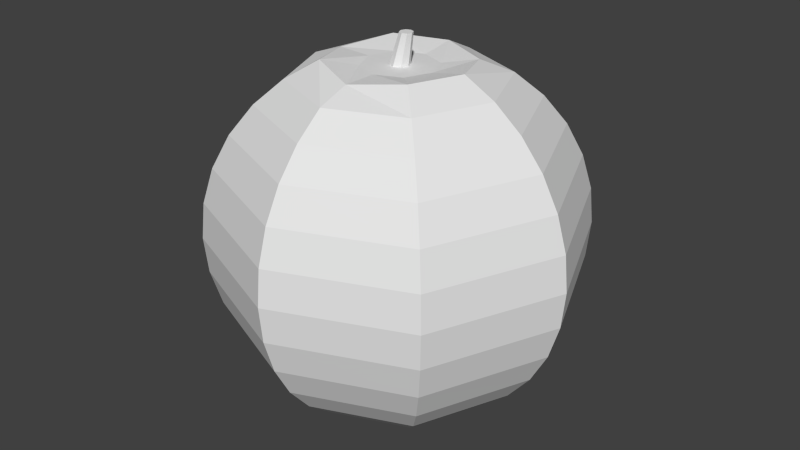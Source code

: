 # Source: Orange.blend  (saved by Blender 2.70.0; exported with 4.5.12 LTS)
import bpy
from mathutils import Matrix  # noqa: F401  (used for matrix-valued properties, if any)

bpy.ops.wm.read_factory_settings(use_empty=True)
scene = bpy.context.scene
scene.name = 'Scene'

# ---- collections
col_collection_1 = bpy.data.collections.new('Collection 1'); scene.collection.children.link(col_collection_1)

# ---- world
world_world = bpy.data.worlds.new('World'); scene.world = world_world
world_world.color = (0.05088, 0.05088, 0.05088)
world_world.use_sun_shadow = False
world_world.sun_shadow_jitter_overblur = 0.0
world_world.cycles.sampling_method = 'MANUAL'
world_world.cycles.sample_map_resolution = 256

# ---- meshes
me_sphere = bpy.data.meshes.new('Sphere')
me_sphere.from_pydata([(-0.3338, 2.185e-08, 0.5227), (-0.461, 2.185e-08, 0.4759), (-0.5724, 2.185e-08, 0.3844), (-0.6638, 2.185e-08, 0.273), (-0.7318, 2.185e-08, 0.1459), (-0.7736, 2.185e-08, 0.007928), (-0.7878, 2.185e-08, -0.1355), (-0.7736, 2.185e-08, -0.279), (-0.7318, 2.185e-08, -0.4169), (-0.6638, 2.185e-08, -0.544), (-0.5724, 2.185e-08, -0.6555), (-0.461, 2.185e-08, -0.7469), (-0.3338, 2.185e-08, -0.8149), (-0.1539, 0.1014, 0.5183), (-0.2514, 0.199, 0.5438), (-0.3413, 0.2889, 0.4759), (-0.4201, 0.3677, 0.3844), (-0.4848, 0.4323, 0.273), (-0.5328, 0.4804, 0.1459), (-0.5624, 0.5099, 0.007928), (-0.5724, 0.5199, -0.1355), (-0.5624, 0.5099, -0.279), (-0.5328, 0.4804, -0.4169), (-0.4848, 0.4323, -0.544), (-0.4201, 0.3677, -0.6555), (-0.3413, 0.2889, -0.7469), (-0.2514, 0.199, -0.8149), (-0.1539, 0.1014, -0.8567), (-0.05246, 2.185e-08, -0.8708), (-0.05246, 0.1435, 0.5183), (-0.05246, 0.2814, 0.5363), (-0.05246, 0.4085, 0.4759), (-0.05246, 0.5199, 0.3844), (-0.05246, 0.6114, 0.273), (-0.05246, 0.6793, 0.1459), (-0.05246, 0.7212, 0.007928), (-0.05246, 0.7353, -0.1355), (-0.05246, 0.7212, -0.279), (-0.05246, 0.6793, -0.4169), (-0.05246, 0.6114, -0.544), (-0.05246, 0.5199, -0.6555), (-0.05246, 0.4085, -0.7469), (-0.05246, 0.2814, -0.8149), (-0.05246, 0.1435, -0.8567), (0.04897, 0.1014, 0.5183), (0.1465, 0.199, 0.5276), (0.2364, 0.2889, 0.4759), (0.3152, 0.3677, 0.3844), (0.3799, 0.4323, 0.273), (0.4279, 0.4804, 0.1459), (0.4575, 0.5099, 0.007928), (0.4675, 0.5199, -0.1355), (0.4575, 0.5099, -0.279), (0.4279, 0.4804, -0.4169), (0.3799, 0.4323, -0.544), (0.3152, 0.3677, -0.6555), (0.2364, 0.2889, -0.7469), (0.1465, 0.199, -0.8149), (0.04897, 0.1014, -0.8567), (0.09099, -8.472e-09, 0.5183), (0.2289, -2.203e-08, 0.5438), (0.3561, -5.838e-08, 0.4759), (0.4675, -7.857e-08, 0.3844), (0.5589, -1.134e-07, 0.273), (0.6269, -1.163e-07, 0.1459), (0.6687, -1.18e-07, 0.007928), (0.6828, -1.186e-07, -0.1355), (0.6687, -1.18e-07, -0.279), (0.6269, -1.163e-07, -0.4169), (0.5589, -1.134e-07, -0.544), (0.4675, -7.857e-08, -0.6555), (0.3561, -5.838e-08, -0.7469), (0.2289, -2.203e-08, -0.8149), (0.09099, -7.243e-10, -0.8567), (0.04897, -0.1014, 0.5183), (0.1465, -0.199, 0.5438), (0.2364, -0.2889, 0.4759), (0.3152, -0.3677, 0.3844), (0.3799, -0.4323, 0.273), (0.4279, -0.4804, 0.1459), (0.4575, -0.5099, 0.007928), (0.4675, -0.5199, -0.1355), (0.4575, -0.5099, -0.279), (0.4279, -0.4804, -0.4169), (0.3799, -0.4323, -0.544), (0.3152, -0.3677, -0.6555), (0.2364, -0.2889, -0.7469), (0.1465, -0.199, -0.8149), (0.04897, -0.1014, -0.8567), (-0.05246, -0.1435, 0.5183), (-0.05246, -0.2814, 0.5205), (-0.05246, -0.4085, 0.4759), (-0.05246, -0.5199, 0.3844), (-0.05246, -0.6114, 0.273), (-0.05246, -0.6793, 0.1459), (-0.05246, -0.7212, 0.007928), (-0.05246, -0.7353, -0.1355), (-0.05246, -0.7212, -0.279), (-0.05246, -0.6793, -0.4169), (-0.05246, -0.6114, -0.544), (-0.05246, -0.5199, -0.6555), (-0.05246, -0.4085, -0.7469), (-0.05246, -0.2814, -0.8149), (-0.05246, -0.1434, -0.8567), (-0.04212, 0.01806, 0.6413), (-0.1539, -0.1014, 0.5183), (-0.2514, -0.199, 0.5438), (-0.3413, -0.2889, 0.4759), (-0.4201, -0.3677, 0.3844), (-0.4848, -0.4323, 0.273), (-0.5328, -0.4804, 0.1459), (-0.5624, -0.5099, 0.007928), (-0.5724, -0.5199, -0.1355), (-0.5624, -0.5099, -0.279), (-0.5328, -0.4804, -0.4169), (-0.4848, -0.4323, -0.544), (-0.4201, -0.3677, -0.6555), (-0.3413, -0.2889, -0.7469), (-0.2514, -0.199, -0.8149), (-0.1539, -0.1014, -0.8567), (-0.1959, 7.335e-08, 0.5183), (-0.1959, 6.56e-08, -0.8567), (-0.07934, 0.02688, 0.5183), (-0.05246, 0.03802, 0.5183), (-0.02558, 0.02688, 0.5183), (-0.01444, 4.303e-09, 0.5183), (-0.02558, -0.02688, 0.5183), (-0.05246, -0.03802, 0.5183), (-0.07934, -0.02688, 0.5183), (-0.09048, 2.599e-08, 0.5183), (-0.02406, 0.02554, 0.6413), (-0.006003, 0.01806, 0.6413), (0.001477, 5.645e-09, 0.6413), (-0.006003, -0.01806, 0.6413), (-0.02406, -0.02554, 0.6413), (-0.04212, -0.01806, 0.6413), (-0.0496, 2.021e-08, 0.6413)], [], [(12, 11, 25, 26), (8, 7, 21, 22), (4, 3, 17, 18), (1, 0, 14, 15), (9, 8, 22, 23), (5, 4, 18, 19), (6, 5, 19, 20), (2, 1, 15, 16), (10, 9, 23, 24), (11, 10, 24, 25), (7, 6, 20, 21), (3, 2, 16, 17), (14, 13, 29, 30), (26, 25, 41, 42), (22, 21, 37, 38), (18, 17, 33, 34), (19, 18, 34, 35), (15, 14, 30, 31), (27, 26, 42, 43), (23, 22, 38, 39), (24, 23, 39, 40), (20, 19, 35, 36), (16, 15, 31, 32), (25, 24, 40, 41), (21, 20, 36, 37), (17, 16, 32, 33), (37, 36, 51, 52), (33, 32, 47, 48), (41, 40, 55, 56), (42, 41, 56, 57), (38, 37, 52, 53), (34, 33, 48, 49), (30, 29, 44, 45), (43, 42, 57, 58), (39, 38, 53, 54), (35, 34, 49, 50), (31, 30, 45, 46), (32, 31, 46, 47), (40, 39, 54, 55), (36, 35, 50, 51), (55, 54, 69, 70), (51, 50, 65, 66), (47, 46, 61, 62), (56, 55, 70, 71), (52, 51, 66, 67), (48, 47, 62, 63), (49, 48, 63, 64), (45, 44, 59, 60), (57, 56, 71, 72), (53, 52, 67, 68), (54, 53, 68, 69), (50, 49, 64, 65), (46, 45, 60, 61), (58, 57, 72, 73), (61, 60, 75, 76), (73, 72, 87, 88), (69, 68, 83, 84), (65, 64, 79, 80), (66, 65, 80, 81), (62, 61, 76, 77), (70, 69, 84, 85), (71, 70, 85, 86), (67, 66, 81, 82), (63, 62, 77, 78), (72, 71, 86, 87), (68, 67, 82, 83), (64, 63, 78, 79), (60, 59, 74, 75), (83, 82, 97, 98), (79, 78, 93, 94), (75, 74, 89, 90), (87, 86, 101, 102), (88, 87, 102, 103), (84, 83, 98, 99), (80, 79, 94, 95), (76, 75, 90, 91), (85, 84, 99, 100), (81, 80, 95, 96), (77, 76, 91, 92), (78, 77, 92, 93), (86, 85, 100, 101), (82, 81, 96, 97), (101, 100, 116, 117), (97, 96, 112, 113), (93, 92, 108, 109), (90, 89, 105, 106), (102, 101, 117, 118), (98, 97, 113, 114), (94, 93, 109, 110), (95, 94, 110, 111), (91, 90, 106, 107), (103, 102, 118, 119), (99, 98, 114, 115), (100, 99, 115, 116), (96, 95, 111, 112), (92, 91, 107, 108), (0, 120, 13, 14), (121, 12, 26, 27), (28, 121, 27), (59, 44, 124, 125), (28, 27, 43), (29, 13, 122, 123), (74, 59, 125, 126), (28, 43, 58), (28, 58, 73), (89, 74, 126, 127), (28, 73, 88), (105, 89, 127, 128), (28, 88, 103), (120, 105, 128, 129), (44, 29, 123, 124), (28, 103, 119), (108, 107, 1, 2), (28, 119, 121), (116, 115, 9, 10), (112, 111, 5, 6), (113, 112, 6, 7), (109, 108, 2, 3), (13, 120, 129, 122), (117, 116, 10, 11), (118, 117, 11, 12), (114, 113, 7, 8), (110, 109, 3, 4), (106, 105, 120, 0), (119, 118, 12, 121), (115, 114, 8, 9), (111, 110, 4, 5), (107, 106, 0, 1), (123, 122, 104, 130), (122, 129, 136, 104), (124, 123, 130, 131), (128, 127, 134, 135), (125, 124, 131, 132), (129, 128, 135, 136), (126, 125, 132, 133), (127, 126, 133, 134), (130, 104, 133, 132, 131), (134, 133, 104, 136, 135)])
_uv = me_sphere.uv_layers.new(name='UVMap')
_uv.uv.foreach_set('vector', [0.5863, 0.1597, 0.6091, 0.1881, 0.5497, 0.2163, 0.5378, 0.1876, 0.6464, 0.2629, 0.6528, 0.2868, 0.5724, 0.3023, 0.5689, 0.2827, 0.6597, 0.3601, 0.6579, 0.3864, 0.5789, 0.3827, 0.5782, 0.3613, 0.6459, 0.4463, 0.6331, 0.4815, 0.5735, 0.4644, 0.5778, 0.4328, 0.6374, 0.2389, 0.6464, 0.2629, 0.5689, 0.2827, 0.5642, 0.2624, 0.6594, 0.335, 0.6597, 0.3601, 0.5782, 0.3613, 0.577, 0.3412, 0.6571, 0.3107, 0.6594, 0.335, 0.577, 0.3412, 0.5751, 0.3217, 0.6536, 0.4148, 0.6459, 0.4463, 0.5778, 0.4328, 0.5788, 0.406, 0.6254, 0.2141, 0.6374, 0.2389, 0.5642, 0.2624, 0.5581, 0.2406, 0.6091, 0.1881, 0.6254, 0.2141, 0.5581, 0.2406, 0.5497, 0.2163, 0.6528, 0.2868, 0.6571, 0.3107, 0.5751, 0.3217, 0.5724, 0.3023, 0.6579, 0.3864, 0.6536, 0.4148, 0.5788, 0.406, 0.5789, 0.3827, 0.5735, 0.4644, 0.5662, 0.5121, 0.5269, 0.5084, 0.5193, 0.464, 0.5378, 0.1876, 0.5497, 0.2163, 0.4927, 0.2282, 0.4887, 0.1985, 0.5689, 0.2827, 0.5724, 0.3023, 0.5025, 0.3118, 0.5005, 0.2932, 0.5782, 0.3613, 0.5789, 0.3827, 0.5108, 0.3869, 0.5084, 0.3671, 0.577, 0.3412, 0.5782, 0.3613, 0.5084, 0.3671, 0.5063, 0.3483, 0.5778, 0.4328, 0.5735, 0.4644, 0.5193, 0.464, 0.5174, 0.4335, 0.5184, 0.1488, 0.5378, 0.1876, 0.4887, 0.1985, 0.4833, 0.1565, 0.5642, 0.2624, 0.5689, 0.2827, 0.5005, 0.2932, 0.4983, 0.2737, 0.5581, 0.2406, 0.5642, 0.2624, 0.4983, 0.2737, 0.4958, 0.2524, 0.5751, 0.3217, 0.577, 0.3412, 0.5063, 0.3483, 0.5044, 0.3301, 0.5788, 0.406, 0.5778, 0.4328, 0.5174, 0.4335, 0.5137, 0.4086, 0.5497, 0.2163, 0.5581, 0.2406, 0.4958, 0.2524, 0.4927, 0.2282, 0.5724, 0.3023, 0.5751, 0.3217, 0.5044, 0.3301, 0.5025, 0.3118, 0.5789, 0.3827, 0.5788, 0.406, 0.5137, 0.4086, 0.5108, 0.3869, 0.5025, 0.3118, 0.5044, 0.3301, 0.4332, 0.3378, 0.4316, 0.318, 0.5108, 0.3869, 0.5137, 0.4086, 0.4494, 0.4208, 0.4433, 0.3983, 0.4927, 0.2282, 0.4958, 0.2524, 0.4316, 0.2533, 0.4336, 0.2269, 0.4887, 0.1985, 0.4927, 0.2282, 0.4336, 0.2269, 0.4378, 0.1948, 0.5005, 0.2932, 0.5025, 0.3118, 0.4316, 0.318, 0.4309, 0.2978, 0.5084, 0.3671, 0.5108, 0.3869, 0.4433, 0.3983, 0.4388, 0.3774, 0.5193, 0.464, 0.5269, 0.5084, 0.486, 0.517, 0.4681, 0.4764, 0.4833, 0.1565, 0.4887, 0.1985, 0.4378, 0.1948, 0.4474, 0.1506, 0.4983, 0.2737, 0.5005, 0.2932, 0.4309, 0.2978, 0.4308, 0.2765, 0.5063, 0.3483, 0.5084, 0.3671, 0.4388, 0.3774, 0.4355, 0.3574, 0.5174, 0.4335, 0.5193, 0.464, 0.4681, 0.4764, 0.4579, 0.4461, 0.5137, 0.4086, 0.5174, 0.4335, 0.4579, 0.4461, 0.4494, 0.4208, 0.4958, 0.2524, 0.4983, 0.2737, 0.4308, 0.2765, 0.4316, 0.2533, 0.5044, 0.3301, 0.5063, 0.3483, 0.4355, 0.3574, 0.4332, 0.3378, 0.4316, 0.2533, 0.4308, 0.2765, 0.3515, 0.2697, 0.3572, 0.2412, 0.4332, 0.3378, 0.4355, 0.3574, 0.3531, 0.3712, 0.3495, 0.3466, 0.4494, 0.4208, 0.4579, 0.4461, 0.3949, 0.4742, 0.3789, 0.4466, 0.4336, 0.2269, 0.4316, 0.2533, 0.3572, 0.2412, 0.3667, 0.2097, 0.4316, 0.318, 0.4332, 0.3378, 0.3495, 0.3466, 0.348, 0.3218, 0.4433, 0.3983, 0.4494, 0.4208, 0.3789, 0.4466, 0.3673, 0.4207, 0.4388, 0.3774, 0.4433, 0.3983, 0.3673, 0.4207, 0.3589, 0.3957, 0.4681, 0.4764, 0.486, 0.517, 0.4514, 0.5443, 0.4172, 0.505, 0.4378, 0.1948, 0.4336, 0.2269, 0.3667, 0.2097, 0.3825, 0.1734, 0.4309, 0.2978, 0.4316, 0.318, 0.348, 0.3218, 0.3487, 0.2963, 0.4308, 0.2765, 0.4309, 0.2978, 0.3487, 0.2963, 0.3515, 0.2697, 0.4355, 0.3574, 0.4388, 0.3774, 0.3589, 0.3957, 0.3531, 0.3712, 0.4579, 0.4461, 0.4681, 0.4764, 0.4172, 0.505, 0.3949, 0.4742, 0.4474, 0.1506, 0.4378, 0.1948, 0.3825, 0.1734, 0.4123, 0.1287, 0.3949, 0.4742, 0.4172, 0.505, 0.366, 0.5578, 0.3254, 0.53, 0.4123, 0.1287, 0.3825, 0.1734, 0.3216, 0.122, 0.3833, 0.08445, 0.3515, 0.2697, 0.3487, 0.2963, 0.233, 0.2849, 0.2421, 0.2455, 0.3531, 0.3712, 0.3589, 0.3957, 0.2518, 0.4326, 0.2393, 0.3973, 0.3495, 0.3466, 0.3531, 0.3712, 0.2393, 0.3973, 0.2319, 0.3608, 0.3789, 0.4466, 0.3949, 0.4742, 0.3254, 0.53, 0.2939, 0.4992, 0.3572, 0.2412, 0.3515, 0.2697, 0.2421, 0.2455, 0.2582, 0.2051, 0.3667, 0.2097, 0.3572, 0.2412, 0.2582, 0.2051, 0.2832, 0.1638, 0.348, 0.3218, 0.3495, 0.3466, 0.2319, 0.3608, 0.2298, 0.3233, 0.3673, 0.4207, 0.3789, 0.4466, 0.2939, 0.4992, 0.2698, 0.4667, 0.3825, 0.1734, 0.3667, 0.2097, 0.2832, 0.1638, 0.3216, 0.122, 0.3487, 0.2963, 0.348, 0.3218, 0.2298, 0.3233, 0.233, 0.2849, 0.3589, 0.3957, 0.3673, 0.4207, 0.2698, 0.4667, 0.2518, 0.4326, 0.4172, 0.505, 0.4514, 0.5443, 0.4219, 0.5837, 0.366, 0.5578, 0.233, 0.2849, 0.2298, 0.3233, 0.009988, 0.3212, 0.02167, 0.2459, 0.2518, 0.4326, 0.2698, 0.4667, 0.1232, 0.5802, 0.07359, 0.5273, 0.366, 0.5578, 0.4219, 0.5837, 0.4141, 0.6474, 0.3298, 0.6606, 0.3216, 0.122, 0.2832, 0.1638, 0.1702, 0.04783, 0.2626, 0.009191, 0.3833, 0.08445, 0.3216, 0.122, 0.2626, 0.009191, 0.3776, 0.006694, 0.2421, 0.2455, 0.233, 0.2849, 0.02167, 0.2459, 0.05152, 0.1726, 0.2393, 0.3973, 0.2518, 0.4326, 0.07359, 0.5273, 0.03717, 0.4647, 0.3254, 0.53, 0.366, 0.5578, 0.3298, 0.6606, 0.255, 0.6473, 0.2582, 0.2051, 0.2421, 0.2455, 0.05152, 0.1726, 0.1005, 0.105, 0.2319, 0.3608, 0.2393, 0.3973, 0.03717, 0.4647, 0.0155, 0.3951, 0.2939, 0.4992, 0.3254, 0.53, 0.255, 0.6473, 0.1843, 0.6211, 0.2698, 0.4667, 0.2939, 0.4992, 0.1843, 0.6211, 0.1232, 0.5802, 0.2832, 0.1638, 0.2582, 0.2051, 0.1005, 0.105, 0.1702, 0.04783, 0.2298, 0.3233, 0.2319, 0.3608, 0.0155, 0.3951, 0.009988, 0.3212, 0.7379, 0.01172, 0.809, 0.03499, 0.7059, 0.1598, 0.6739, 0.1313, 0.9591, 0.184, 0.9824, 0.2517, 0.7715, 0.2926, 0.7631, 0.2572, 0.9535, 0.4705, 0.9073, 0.5377, 0.7516, 0.4453, 0.7657, 0.4055, 0.7586, 0.6291, 0.6605, 0.6303, 0.6421, 0.5653, 0.694, 0.5242, 0.6595, 0.006694, 0.7379, 0.01172, 0.6739, 0.1313, 0.6322, 0.1059, 0.9213, 0.1236, 0.9591, 0.184, 0.7631, 0.2572, 0.7495, 0.2232, 0.9807, 0.3981, 0.9535, 0.4705, 0.7657, 0.4055, 0.7732, 0.3668, 0.99, 0.324, 0.9807, 0.3981, 0.7732, 0.3668, 0.775, 0.3292, 0.8407, 0.5948, 0.7586, 0.6291, 0.694, 0.5242, 0.729, 0.4861, 0.5766, 0.02441, 0.6595, 0.006694, 0.6322, 0.1059, 0.5753, 0.08589, 0.8707, 0.07316, 0.9213, 0.1236, 0.7495, 0.2232, 0.7307, 0.1906, 0.809, 0.03499, 0.8707, 0.07316, 0.7307, 0.1906, 0.7059, 0.1598, 0.9824, 0.2517, 0.99, 0.324, 0.775, 0.3292, 0.7715, 0.2926, 0.9073, 0.5377, 0.8407, 0.5948, 0.729, 0.4861, 0.7516, 0.4453, 0.6331, 0.4815, 0.6075, 0.5259, 0.5662, 0.5121, 0.5735, 0.4644, 0.5508, 0.1265, 0.5863, 0.1597, 0.5378, 0.1876, 0.5184, 0.1488, 0.4857, 0.07023, 0.5508, 0.1265, 0.5184, 0.1488, 0.4514, 0.5443, 0.486, 0.517, 0.5091, 0.5778, 0.4941, 0.5897, 0.4857, 0.07023, 0.5184, 0.1488, 0.4833, 0.1565, 0.5269, 0.5084, 0.5662, 0.5121, 0.547, 0.5712, 0.5274, 0.5718, 0.4219, 0.5837, 0.4514, 0.5443, 0.4941, 0.5897, 0.4851, 0.6055, 0.4857, 0.07023, 0.4833, 0.1565, 0.4474, 0.1506, 0.4857, 0.07023, 0.4474, 0.1506, 0.4123, 0.1287, 0.4141, 0.6474, 0.4219, 0.5837, 0.4851, 0.6055, 0.485, 0.6242, 0.4857, 0.07023, 0.4123, 0.1287, 0.3833, 0.08445, 0.6421, 0.5653, 0.6605, 0.6303, 0.5841, 0.6127, 0.5805, 0.5914, 0.4857, 0.07023, 0.3833, 0.08445, 0.3776, 0.006694, 0.6075, 0.5259, 0.6421, 0.5653, 0.5805, 0.5914, 0.5662, 0.5772, 0.486, 0.517, 0.5269, 0.5084, 0.5274, 0.5718, 0.5091, 0.5778, 0.4857, 0.07023, 0.5766, 0.02441, 0.5753, 0.08589, 0.7516, 0.4453, 0.729, 0.4861, 0.6459, 0.4463, 0.6536, 0.4148, 0.4857, 0.07023, 0.5753, 0.08589, 0.5508, 0.1265, 0.7059, 0.1598, 0.7307, 0.1906, 0.6374, 0.2389, 0.6254, 0.2141, 0.7715, 0.2926, 0.775, 0.3292, 0.6594, 0.335, 0.6571, 0.3107, 0.7631, 0.2572, 0.7715, 0.2926, 0.6571, 0.3107, 0.6528, 0.2868, 0.7657, 0.4055, 0.7516, 0.4453, 0.6536, 0.4148, 0.6579, 0.3864, 0.5662, 0.5121, 0.6075, 0.5259, 0.5662, 0.5772, 0.547, 0.5712, 0.6739, 0.1313, 0.7059, 0.1598, 0.6254, 0.2141, 0.6091, 0.1881, 0.6322, 0.1059, 0.6739, 0.1313, 0.6091, 0.1881, 0.5863, 0.1597, 0.7495, 0.2232, 0.7631, 0.2572, 0.6528, 0.2868, 0.6464, 0.2629, 0.7732, 0.3668, 0.7657, 0.4055, 0.6579, 0.3864, 0.6597, 0.3601, 0.694, 0.5242, 0.6421, 0.5653, 0.6075, 0.5259, 0.6331, 0.4815, 0.5753, 0.08589, 0.6322, 0.1059, 0.5863, 0.1597, 0.5508, 0.1265, 0.7307, 0.1906, 0.7495, 0.2232, 0.6464, 0.2629, 0.6374, 0.2389, 0.775, 0.3292, 0.7732, 0.3668, 0.6597, 0.3601, 0.6594, 0.335, 0.729, 0.4861, 0.694, 0.5242, 0.6331, 0.4815, 0.6459, 0.4463, 0.5989, 0.7693, 0.6078, 0.8144, 0.4046, 0.8048, 0.4191, 0.7737, 0.6078, 0.8144, 0.6078, 0.8603, 0.4046, 0.8356, 0.4046, 0.8048, 0.5837, 0.7211, 0.5989, 0.7693, 0.4191, 0.7737, 0.4223, 0.7494, 0.5968, 0.905, 0.5773, 0.9466, 0.3842, 0.8936, 0.3972, 0.8656, 0.5663, 0.6729, 0.5837, 0.7211, 0.4223, 0.7494, 0.4086, 0.7315, 0.6078, 0.8603, 0.5968, 0.905, 0.3972, 0.8656, 0.4046, 0.8356, 0.552, 0.629, 0.5663, 0.6729, 0.4086, 0.7315, 0.3728, 0.7136, 0.5773, 0.9466, 0.5547, 0.9866, 0.369, 0.9204, 0.3842, 0.8936, 0.4191, 0.7737, 0.4046, 0.8048, 0.3728, 0.7136, 0.4086, 0.7315, 0.4223, 0.7494, 0.3452, 0.7382, 0.3728, 0.7136, 0.4046, 0.8048, 0.3677, 0.8026, 0.3431, 0.7751])
me_sphere.use_remesh_preserve_volume = False
me_sphere.use_remesh_preserve_attributes = False
me_sphere.use_mirror_vertex_groups = False
me_sphere.update()

# ---- objects
ob_sphere = bpy.data.objects.new('Sphere', me_sphere)

# ---- transforms, parenting, visibility, modifiers, constraints
ob_sphere.location = (0.09188, -1.234e-07, 0.9182)
ob_sphere.lineart.crease_threshold = 0.0

# ---- collection membership
col_collection_1.objects.link(ob_sphere)

# ---- scene / render settings (as saved in the file)
scene.frame_start = 1; scene.frame_end = 250; scene.frame_set(1)
scene.render.engine = 'BLENDER_EEVEE_NEXT'
scene.render.image_settings.compression = 90
scene.render.resolution_percentage = 50
scene.render.dither_intensity = 0.0
scene.cycles.use_denoising = False
scene.cycles.samples = 10
scene.cycles.sampling_pattern = 'TABULATED_SOBOL'
scene.cycles.light_sampling_threshold = 0.0
scene.cycles.use_adaptive_sampling = False
scene.cycles.use_light_tree = False
scene.cycles.blur_glossy = 0.0
scene.cycles.volume_bounces = 1
scene.cycles.pixel_filter_type = 'GAUSSIAN'
scene.cycles.sample_clamp_indirect = 0.0
scene.view_settings.view_transform = 'Standard'
bpy.context.view_layer.update()

# ---- added for rendering (the .blend has no active camera and no usable light): camera, sun
cam_auto = bpy.data.cameras.new('AutoCamera')
cam_auto.lens = 50.0
cam_auto.sensor_width = 36.0
cam_auto.clip_end = 1000.0
ob_auto_camera = bpy.data.objects.new('AutoCamera', cam_auto)
scene.collection.objects.link(ob_auto_camera)
ob_auto_camera.location = (2.41849, -2.85488, 2.70665)
ob_auto_camera.rotation_euler = (1.09748, -7.21219e-08, 0.694738)
scene.camera = ob_auto_camera
light_auto_sun = bpy.data.lights.new('AutoSun', 'SUN')
light_auto_sun.energy = 3.0
light_auto_sun.angle = 0.0523599
ob_auto_sun = bpy.data.objects.new('AutoSun', light_auto_sun)
scene.collection.objects.link(ob_auto_sun)
ob_auto_sun.rotation_euler = (0.872665, 0.174533, 0.523599)
bpy.context.view_layer.update()
